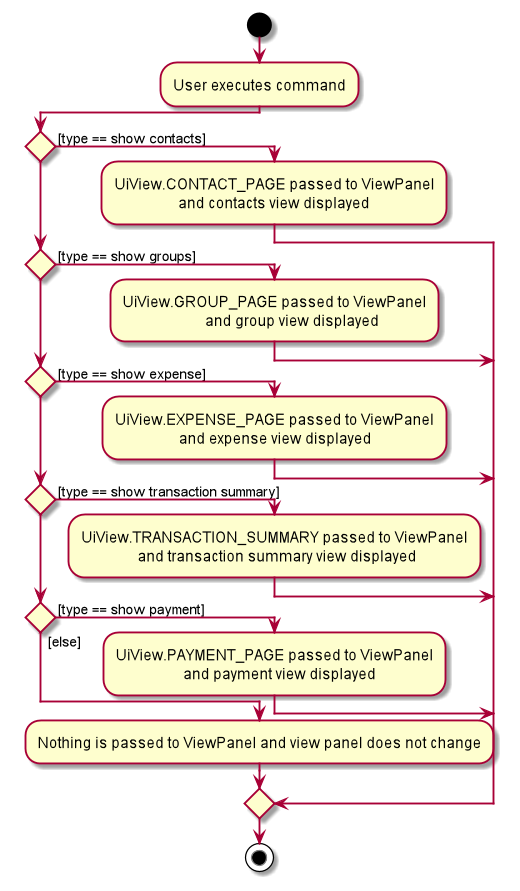

The diagram above was rendered by PlantUML. Its source (embedded in the PNG):
@startuml
!pragma useVerticalIf on
start
:User executes command;

'Since the beta syntax does not support placing the condition outside the
'diamond we place it as the true branch instead.
'  `CONTACT_PAGE`, ``, ``, ``, ``
if () then ( [type == show contacts] )
    :UiView.CONTACT_PAGE passed to ViewPanel
                     and contacts view displayed;
elseif () then ( [type == show groups] )
    :UiView.GROUP_PAGE passed to ViewPanel
                          and group view displayed;
elseif () then ( [type == show expense] )
    :UiView.EXPENSE_PAGE passed to ViewPanel
                     and expense view displayed;
elseif () then ( [type == show transaction summary] )
    :UiView.TRANSACTION_SUMMARY passed to ViewPanel
                   and transaction summary view displayed;
elseif () then ( [type == show payment] )
    :UiView.PAYMENT_PAGE passed to ViewPanel
                      and payment view displayed;
else ( [else] )
    :Nothing is passed to ViewPanel and view panel does not change;
endif

stop
@enduml